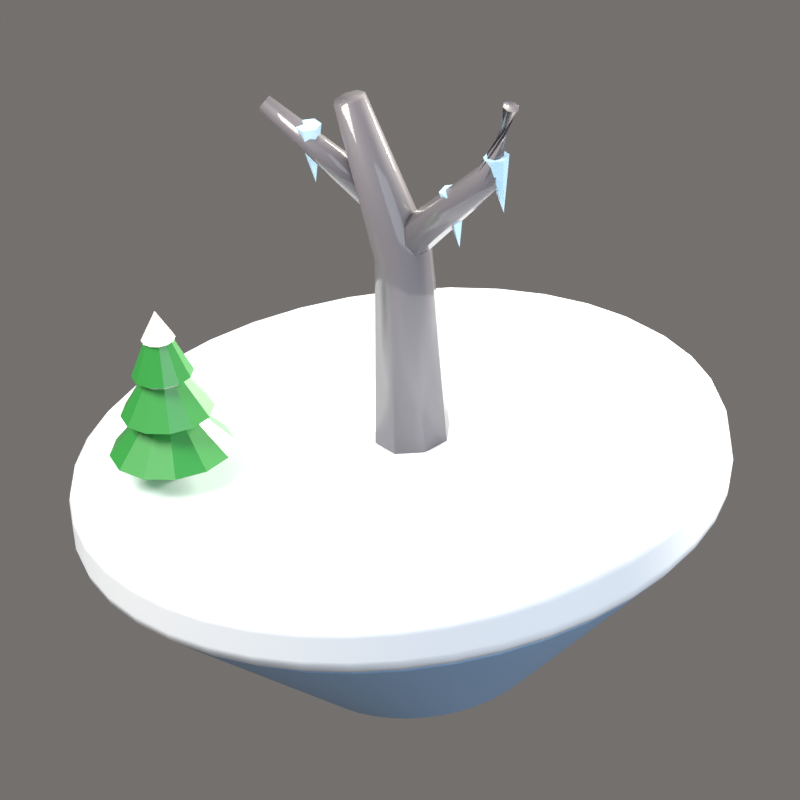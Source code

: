 # Source: Tundra_1.blend  (saved by Blender 5.2.44; exported with 4.5.12 LTS)
import bpy
from mathutils import Matrix  # noqa: F401  (used for matrix-valued properties, if any)

bpy.ops.wm.read_factory_settings(use_empty=True)
scene = bpy.context.scene
scene.name = 'Scene'

# ---- collections
col_collection = bpy.data.collections.new('Collection'); scene.collection.children.link(col_collection)
col_iconrig = bpy.data.collections.new('IconRig'); scene.collection.children.link(col_iconrig)
col_iconsubject = bpy.data.collections.new('IconSubject'); scene.collection.children.link(col_iconsubject)

# ---- materials (node trees are filled in below, after node groups)
mat_tundratop = bpy.data.materials.new('TundraTop')
mat_tundratop.diffuse_color = (0.8879, 0.9387, 1.0, 1.0)
mat_tundraside = bpy.data.materials.new('TundraSide')
mat_tundraside.diffuse_color = (0.2747, 0.4508, 0.6939, 1.0)
mat_frostwood = bpy.data.materials.new('FrostWood')
mat_frostwood.diffuse_color = (0.1559, 0.1441, 0.162, 1.0)
mat_ice = bpy.data.materials.new('Ice')
mat_ice.diffuse_color = (0.521, 0.807, 1.0, 1.0)
mat_wooddark = bpy.data.materials.new('WoodDark')
mat_wooddark.diffuse_color = (0.1119, 0.0356, 0.009721, 1.0)
mat_leafdark = bpy.data.materials.new('LeafDark')
mat_leafdark.diffuse_color = (0.02315, 0.2747, 0.04231, 1.0)
mat_white = bpy.data.materials.new('White')
mat_white.diffuse_color = (0.9301, 0.8963, 0.8228, 1.0)

# ---- material node trees
mat_tundratop.use_nodes = True; mat_tundratop.node_tree.nodes.clear()
_N = mat_tundratop.node_tree.nodes; _L = mat_tundratop.node_tree.links
n0 = _N.new('ShaderNodeBsdfPrincipled'); n0.name = 'Principled BSDF'; n0.location = (-200, 100)
n0.inputs[0].default_value = (0.8879, 0.9387, 1.0, 1.0)
n0.inputs[2].default_value = 0.6
n0.inputs[10].default_value = 0.005
n0.inputs[13].default_value = 0.6
n0.inputs[19].default_value = 0.25
n0.inputs[20].default_value = 0.08
n1 = _N.new('ShaderNodeOutputMaterial'); n1.name = 'Material Output'; n1.location = (200, 100)
_L.new(n0.outputs[0], n1.inputs[0])
n1.is_active_output = True
mat_tundraside.use_nodes = True; mat_tundraside.node_tree.nodes.clear()
_N = mat_tundraside.node_tree.nodes; _L = mat_tundraside.node_tree.links
n0 = _N.new('ShaderNodeBsdfPrincipled'); n0.name = 'Principled BSDF'; n0.location = (-200, 100)
n0.inputs[0].default_value = (0.2747, 0.4508, 0.6939, 1.0)
n0.inputs[2].default_value = 0.7
n0.inputs[10].default_value = 0.005
n0.inputs[13].default_value = 0.6
n0.inputs[19].default_value = 0.15
n0.inputs[20].default_value = 0.08
n1 = _N.new('ShaderNodeOutputMaterial'); n1.name = 'Material Output'; n1.location = (200, 100)
_L.new(n0.outputs[0], n1.inputs[0])
n1.is_active_output = True
mat_frostwood.use_nodes = True; mat_frostwood.node_tree.nodes.clear()
_N = mat_frostwood.node_tree.nodes; _L = mat_frostwood.node_tree.links
n0 = _N.new('ShaderNodeBsdfPrincipled'); n0.name = 'Principled BSDF'; n0.location = (-200, 100)
n0.inputs[0].default_value = (0.1559, 0.1441, 0.162, 1.0)
n0.inputs[2].default_value = 0.6
n0.inputs[10].default_value = 0.005
n0.inputs[13].default_value = 0.6
n0.inputs[19].default_value = 0.7
n0.inputs[20].default_value = 0.08
n1 = _N.new('ShaderNodeOutputMaterial'); n1.name = 'Material Output'; n1.location = (200, 100)
_L.new(n0.outputs[0], n1.inputs[0])
n1.is_active_output = True
mat_ice.use_nodes = True; mat_ice.node_tree.nodes.clear()
_N = mat_ice.node_tree.nodes; _L = mat_ice.node_tree.links
n0 = _N.new('ShaderNodeBsdfPrincipled'); n0.name = 'Principled BSDF'; n0.location = (-200, 100)
n0.inputs[0].default_value = (0.521, 0.807, 1.0, 1.0)
n0.inputs[2].default_value = 0.08
n0.inputs[10].default_value = 0.005
n0.inputs[13].default_value = 0.6
n0.inputs[19].default_value = 1.0
n0.inputs[20].default_value = 0.08
n0.inputs[27].default_value = (0.521, 0.807, 1.0, 1.0)
n0.inputs[28].default_value = 0.1
n1 = _N.new('ShaderNodeOutputMaterial'); n1.name = 'Material Output'; n1.location = (200, 100)
_L.new(n0.outputs[0], n1.inputs[0])
n1.is_active_output = True
mat_wooddark.use_nodes = True; mat_wooddark.node_tree.nodes.clear()
_N = mat_wooddark.node_tree.nodes; _L = mat_wooddark.node_tree.links
n0 = _N.new('ShaderNodeBsdfPrincipled'); n0.name = 'Principled BSDF'; n0.location = (-200, 100)
n0.inputs[0].default_value = (0.1119, 0.0356, 0.009721, 1.0)
n0.inputs[2].default_value = 0.6
n0.inputs[10].default_value = 0.005
n0.inputs[13].default_value = 0.6
n0.inputs[19].default_value = 0.3
n0.inputs[20].default_value = 0.08
n1 = _N.new('ShaderNodeOutputMaterial'); n1.name = 'Material Output'; n1.location = (200, 100)
_L.new(n0.outputs[0], n1.inputs[0])
n1.is_active_output = True
mat_leafdark.use_nodes = True; mat_leafdark.node_tree.nodes.clear()
_N = mat_leafdark.node_tree.nodes; _L = mat_leafdark.node_tree.links
n0 = _N.new('ShaderNodeBsdfPrincipled'); n0.name = 'Principled BSDF'; n0.location = (-200, 100)
n0.inputs[0].default_value = (0.02315, 0.2747, 0.04231, 1.0)
n0.inputs[2].default_value = 0.45
n0.inputs[10].default_value = 0.005
n0.inputs[13].default_value = 0.6
n0.inputs[19].default_value = 0.4
n0.inputs[20].default_value = 0.08
n1 = _N.new('ShaderNodeOutputMaterial'); n1.name = 'Material Output'; n1.location = (200, 100)
_L.new(n0.outputs[0], n1.inputs[0])
n1.is_active_output = True
mat_white.use_nodes = True; mat_white.node_tree.nodes.clear()
_N = mat_white.node_tree.nodes; _L = mat_white.node_tree.links
n0 = _N.new('ShaderNodeBsdfPrincipled'); n0.name = 'Principled BSDF'; n0.location = (-200, 100)
n0.inputs[0].default_value = (0.9301, 0.8963, 0.8228, 1.0)
n0.inputs[2].default_value = 0.35
n0.inputs[10].default_value = 0.005
n0.inputs[13].default_value = 0.6
n0.inputs[19].default_value = 0.8
n0.inputs[20].default_value = 0.08
n1 = _N.new('ShaderNodeOutputMaterial'); n1.name = 'Material Output'; n1.location = (200, 100)
_L.new(n0.outputs[0], n1.inputs[0])
n1.is_active_output = True

# ---- world
world_iconworld = bpy.data.worlds.new('IconWorld'); scene.world = world_iconworld
world_iconworld.use_nodes = True; world_iconworld.node_tree.nodes.clear()
_N = world_iconworld.node_tree.nodes; _L = world_iconworld.node_tree.links
n0 = _N.new('ShaderNodeBackground'); n0.name = 'Background'; n0.location = (-200, 100)
n0.inputs[0].default_value = (0.55, 0.52, 0.5, 1.0)
n0.inputs[1].default_value = 0.4
n1 = _N.new('ShaderNodeOutputWorld'); n1.name = 'World Output'; n1.location = (200, 100)
_L.new(n0.outputs[0], n1.inputs[0])
n1.is_active_output = True

# ---- cameras
cam_iconcam = bpy.data.cameras.new('IconCam')
cam_iconcam.type = 'ORTHO'
cam_iconcam.clip_end = 200.0
cam_iconcam.ortho_scale = 2.405
cam_iconcam.shift_y = 0.0947

# ---- lights
light_keylight = bpy.data.lights.new('KeyLight', 'AREA')
light_keylight.color = (1.0, 0.96, 0.9)
light_keylight.energy = 2200.0
light_keylight.size = 5.0
light_filllight = bpy.data.lights.new('FillLight', 'AREA')
light_filllight.color = (0.82, 0.9, 1.0)
light_filllight.energy = 700.0
light_filllight.size = 7.0
light_rimlight = bpy.data.lights.new('RimLight', 'AREA')
light_rimlight.color = (1.0, 0.95, 0.85)
light_rimlight.energy = 2600.0
light_rimlight.size = 3.0
light_toplight = bpy.data.lights.new('TopLight', 'AREA')
light_toplight.energy = 150.0
light_toplight.size = 6.0

# ---- meshes
me_islandtop = bpy.data.meshes.new('IslandTop')
me_islandtop.from_pydata([(0.0, 1.0, -0.1), (0.0, 1.0, 0.1), (0.1564, 0.9877, -0.1), (0.1564, 0.9877, 0.1), (0.309, 0.9511, -0.1), (0.309, 0.9511, 0.1), (0.454, 0.891, -0.1), (0.454, 0.891, 0.1), (0.5878, 0.809, -0.1), (0.5878, 0.809, 0.1), (0.7071, 0.7071, -0.1), (0.7071, 0.7071, 0.1), (0.809, 0.5878, -0.1), (0.809, 0.5878, 0.1), (0.891, 0.454, -0.1), (0.891, 0.454, 0.1), (0.9511, 0.309, -0.1), (0.9511, 0.309, 0.1), (0.9877, 0.1564, -0.1), (0.9877, 0.1564, 0.1), (1.0, 0.0, -0.1), (1.0, 0.0, 0.1), (0.9877, -0.1564, -0.1), (0.9877, -0.1564, 0.1), (0.9511, -0.309, -0.1), (0.9511, -0.309, 0.1), (0.891, -0.454, -0.1), (0.891, -0.454, 0.1), (0.809, -0.5878, -0.1), (0.809, -0.5878, 0.1), (0.7071, -0.7071, -0.1), (0.7071, -0.7071, 0.1), (0.5878, -0.809, -0.1), (0.5878, -0.809, 0.1), (0.454, -0.891, -0.1), (0.454, -0.891, 0.1), (0.309, -0.9511, -0.1), (0.309, -0.9511, 0.1), (0.1564, -0.9877, -0.1), (0.1564, -0.9877, 0.1), (0.0, -1.0, -0.1), (0.0, -1.0, 0.1), (-0.1564, -0.9877, -0.1), (-0.1564, -0.9877, 0.1), (-0.309, -0.9511, -0.1), (-0.309, -0.9511, 0.1), (-0.454, -0.891, -0.1), (-0.454, -0.891, 0.1), (-0.5878, -0.809, -0.1), (-0.5878, -0.809, 0.1), (-0.7071, -0.7071, -0.1), (-0.7071, -0.7071, 0.1), (-0.809, -0.5878, -0.1), (-0.809, -0.5878, 0.1), (-0.891, -0.454, -0.1), (-0.891, -0.454, 0.1), (-0.9511, -0.309, -0.1), (-0.9511, -0.309, 0.1), (-0.9877, -0.1564, -0.1), (-0.9877, -0.1564, 0.1), (-1.0, 0.0, -0.1), (-1.0, 0.0, 0.1), (-0.9877, 0.1564, -0.1), (-0.9877, 0.1564, 0.1), (-0.9511, 0.309, -0.1), (-0.9511, 0.309, 0.1), (-0.891, 0.454, -0.1), (-0.891, 0.454, 0.1), (-0.809, 0.5878, -0.1), (-0.809, 0.5878, 0.1), (-0.7071, 0.7071, -0.1), (-0.7071, 0.7071, 0.1), (-0.5878, 0.809, -0.1), (-0.5878, 0.809, 0.1), (-0.454, 0.891, -0.1), (-0.454, 0.891, 0.1), (-0.309, 0.9511, -0.1), (-0.309, 0.9511, 0.1), (-0.1564, 0.9877, -0.1), (-0.1564, 0.9877, 0.1)], [], [(0, 1, 3, 2), (2, 3, 5, 4), (4, 5, 7, 6), (6, 7, 9, 8), (8, 9, 11, 10), (10, 11, 13, 12), (12, 13, 15, 14), (14, 15, 17, 16), (16, 17, 19, 18), (18, 19, 21, 20), (20, 21, 23, 22), (22, 23, 25, 24), (24, 25, 27, 26), (26, 27, 29, 28), (28, 29, 31, 30), (30, 31, 33, 32), (32, 33, 35, 34), (34, 35, 37, 36), (36, 37, 39, 38), (38, 39, 41, 40), (40, 41, 43, 42), (42, 43, 45, 44), (44, 45, 47, 46), (46, 47, 49, 48), (48, 49, 51, 50), (50, 51, 53, 52), (52, 53, 55, 54), (54, 55, 57, 56), (56, 57, 59, 58), (58, 59, 61, 60), (60, 61, 63, 62), (62, 63, 65, 64), (64, 65, 67, 66), (66, 67, 69, 68), (68, 69, 71, 70), (70, 71, 73, 72), (72, 73, 75, 74), (74, 75, 77, 76), (3, 1, 79, 77, 75, 73, 71, 69, 67, 65, 63, 61, 59, 57, 55, 53, 51, 49, 47, 45, 43, 41, 39, 37, 35, 33, 31, 29, 27, 25, 23, 21, 19, 17, 15, 13, 11, 9, 7, 5), (76, 77, 79, 78), (78, 79, 1, 0), (0, 2, 4, 6, 8, 10, 12, 14, 16, 18, 20, 22, 24, 26, 28, 30, 32, 34, 36, 38, 40, 42, 44, 46, 48, 50, 52, 54, 56, 58, 60, 62, 64, 66, 68, 70, 72, 74, 76, 78)])
me_islandtop.polygons.foreach_set('use_smooth', [True] * 42)
me_islandtop.materials.append(mat_tundratop)
me_islandtop.update()
me_islandside = bpy.data.meshes.new('IslandSide')
me_islandside.from_pydata([(0.0, 0.32, -0.275), (0.0, 0.96, 0.275), (0.05006, 0.3161, -0.275), (0.1502, 0.9482, 0.275), (0.09889, 0.3043, -0.275), (0.2967, 0.913, 0.275), (0.1453, 0.2851, -0.275), (0.4358, 0.8554, 0.275), (0.1881, 0.2589, -0.275), (0.5643, 0.7767, 0.275), (0.2263, 0.2263, -0.275), (0.6788, 0.6788, 0.275), (0.2589, 0.1881, -0.275), (0.7767, 0.5643, 0.275), (0.2851, 0.1453, -0.275), (0.8554, 0.4358, 0.275), (0.3043, 0.09889, -0.275), (0.913, 0.2967, 0.275), (0.3161, 0.05006, -0.275), (0.9482, 0.1502, 0.275), (0.32, 0.0, -0.275), (0.96, 0.0, 0.275), (0.3161, -0.05006, -0.275), (0.9482, -0.1502, 0.275), (0.3043, -0.09889, -0.275), (0.913, -0.2967, 0.275), (0.2851, -0.1453, -0.275), (0.8554, -0.4358, 0.275), (0.2589, -0.1881, -0.275), (0.7767, -0.5643, 0.275), (0.2263, -0.2263, -0.275), (0.6788, -0.6788, 0.275), (0.1881, -0.2589, -0.275), (0.5643, -0.7767, 0.275), (0.1453, -0.2851, -0.275), (0.4358, -0.8554, 0.275), (0.09889, -0.3043, -0.275), (0.2967, -0.913, 0.275), (0.05006, -0.3161, -0.275), (0.1502, -0.9482, 0.275), (0.0, -0.32, -0.275), (0.0, -0.96, 0.275), (-0.05006, -0.3161, -0.275), (-0.1502, -0.9482, 0.275), (-0.09889, -0.3043, -0.275), (-0.2967, -0.913, 0.275), (-0.1453, -0.2851, -0.275), (-0.4358, -0.8554, 0.275), (-0.1881, -0.2589, -0.275), (-0.5643, -0.7767, 0.275), (-0.2263, -0.2263, -0.275), (-0.6788, -0.6788, 0.275), (-0.2589, -0.1881, -0.275), (-0.7767, -0.5643, 0.275), (-0.2851, -0.1453, -0.275), (-0.8554, -0.4358, 0.275), (-0.3043, -0.09889, -0.275), (-0.913, -0.2967, 0.275), (-0.3161, -0.05006, -0.275), (-0.9482, -0.1502, 0.275), (-0.32, 0.0, -0.275), (-0.96, 0.0, 0.275), (-0.3161, 0.05006, -0.275), (-0.9482, 0.1502, 0.275), (-0.3043, 0.09889, -0.275), (-0.913, 0.2967, 0.275), (-0.2851, 0.1453, -0.275), (-0.8554, 0.4358, 0.275), (-0.2589, 0.1881, -0.275), (-0.7767, 0.5643, 0.275), (-0.2263, 0.2263, -0.275), (-0.6788, 0.6788, 0.275), (-0.1881, 0.2589, -0.275), (-0.5643, 0.7767, 0.275), (-0.1453, 0.2851, -0.275), (-0.4358, 0.8554, 0.275), (-0.09889, 0.3043, -0.275), (-0.2967, 0.913, 0.275), (-0.05006, 0.3161, -0.275), (-0.1502, 0.9482, 0.275)], [], [(0, 1, 3, 2), (2, 3, 5, 4), (4, 5, 7, 6), (6, 7, 9, 8), (8, 9, 11, 10), (10, 11, 13, 12), (12, 13, 15, 14), (14, 15, 17, 16), (16, 17, 19, 18), (18, 19, 21, 20), (20, 21, 23, 22), (22, 23, 25, 24), (24, 25, 27, 26), (26, 27, 29, 28), (28, 29, 31, 30), (30, 31, 33, 32), (32, 33, 35, 34), (34, 35, 37, 36), (36, 37, 39, 38), (38, 39, 41, 40), (40, 41, 43, 42), (42, 43, 45, 44), (44, 45, 47, 46), (46, 47, 49, 48), (48, 49, 51, 50), (50, 51, 53, 52), (52, 53, 55, 54), (54, 55, 57, 56), (56, 57, 59, 58), (58, 59, 61, 60), (60, 61, 63, 62), (62, 63, 65, 64), (64, 65, 67, 66), (66, 67, 69, 68), (68, 69, 71, 70), (70, 71, 73, 72), (72, 73, 75, 74), (74, 75, 77, 76), (3, 1, 79, 77, 75, 73, 71, 69, 67, 65, 63, 61, 59, 57, 55, 53, 51, 49, 47, 45, 43, 41, 39, 37, 35, 33, 31, 29, 27, 25, 23, 21, 19, 17, 15, 13, 11, 9, 7, 5), (76, 77, 79, 78), (78, 79, 1, 0), (0, 2, 4, 6, 8, 10, 12, 14, 16, 18, 20, 22, 24, 26, 28, 30, 32, 34, 36, 38, 40, 42, 44, 46, 48, 50, 52, 54, 56, 58, 60, 62, 64, 66, 68, 70, 72, 74, 76, 78)])
me_islandside.polygons.foreach_set('use_smooth', [True] * 42)
me_islandside.materials.append(mat_tundraside)
me_islandside.update()
me_tube = bpy.data.meshes.new('Tube')
me_tube.from_pydata([(0.0, 0.217, 0.1), (-0.08247, 0.1827, 0.1066), (-0.1166, 0.1, 0.1093), (-0.08247, 0.01727, 0.1066), (-1.428e-17, -0.017, 0.1), (0.08247, 0.01727, 0.0934), (0.1166, 0.1, 0.09067), (0.08247, 0.1827, 0.0934), (0.052, 0.191, 0.75), (-0.01225, 0.1643, 0.7464), (-0.03886, 0.1, 0.745), (-0.01225, 0.03565, 0.7464), (0.052, 0.009, 0.75), (0.1162, 0.03565, 0.7536), (0.1429, 0.1, 0.755), (0.1162, 0.1643, 0.7536), (-0.065, 0.152, 1.27), (-0.1009, 0.1368, 1.262), (-0.1157, 0.1, 1.259), (-0.1009, 0.06323, 1.262), (-0.065, 0.048, 1.27), (-0.02913, 0.06323, 1.278), (-0.01427, 0.1, 1.281), (-0.02913, 0.1368, 1.278)], [], [(0, 1, 9, 8), (1, 2, 10, 9), (2, 3, 11, 10), (3, 4, 12, 11), (4, 5, 13, 12), (5, 6, 14, 13), (6, 7, 15, 14), (7, 0, 8, 15), (8, 9, 17, 16), (9, 10, 18, 17), (10, 11, 19, 18), (11, 12, 20, 19), (12, 13, 21, 20), (13, 14, 22, 21), (14, 15, 23, 22), (15, 8, 16, 23), (7, 6, 5, 4, 3, 2, 1, 0), (16, 17, 18, 19, 20, 21, 22, 23)])
me_tube.polygons.foreach_set('use_smooth', [True] * 18)
me_tube.materials.append(mat_frostwood)
me_tube.update()
me_tube_001 = bpy.data.meshes.new('Tube.001')
me_tube_001.from_pydata([(0.026, 0.035, 0.75), (0.05661, 0.05404, 0.7157), (0.06929, 0.1, 0.7015), (0.05661, 0.146, 0.7157), (0.026, 0.165, 0.75), (-0.004611, 0.146, 0.7843), (-0.01729, 0.1, 0.7985), (-0.004611, 0.05404, 0.7843), (0.39, 0.0545, 1.075), (0.4151, 0.06783, 1.055), (0.4255, 0.1, 1.047), (0.4151, 0.1322, 1.055), (0.39, 0.1455, 1.075), (0.3649, 0.1322, 1.095), (0.3545, 0.1, 1.103), (0.3649, 0.06783, 1.095), (0.494, 0.126, 1.335), (0.4769, 0.1184, 1.342), (0.4699, 0.1, 1.345), (0.4769, 0.08162, 1.342), (0.494, 0.074, 1.335), (0.5111, 0.08162, 1.328), (0.5181, 0.1, 1.325), (0.5111, 0.1184, 1.328)], [], [(0, 1, 9, 8), (1, 2, 10, 9), (2, 3, 11, 10), (3, 4, 12, 11), (4, 5, 13, 12), (5, 6, 14, 13), (6, 7, 15, 14), (7, 0, 8, 15), (8, 9, 17, 16), (9, 10, 18, 17), (10, 11, 19, 18), (11, 12, 20, 19), (12, 13, 21, 20), (13, 14, 22, 21), (14, 15, 23, 22), (15, 8, 16, 23), (7, 6, 5, 4, 3, 2, 1, 0), (16, 17, 18, 19, 20, 21, 22, 23)])
me_tube_001.polygons.foreach_set('use_smooth', [True] * 18)
me_tube_001.materials.append(mat_frostwood)
me_tube_001.update()
me_tube_002 = bpy.data.meshes.new('Tube.002')
me_tube_002.from_pydata([(-0.026, 0.152, 0.945), (-0.04842, 0.1368, 0.9159), (-0.0577, 0.1, 0.9038), (-0.04842, 0.06323, 0.9159), (-0.026, 0.048, 0.945), (-0.003581, 0.06323, 0.9741), (0.005705, 0.1, 0.9862), (-0.003581, 0.1368, 0.9741), (-0.364, 0.126, 1.205), (-0.3752, 0.1184, 1.19), (-0.3799, 0.1, 1.184), (-0.3752, 0.08162, 1.19), (-0.364, 0.074, 1.205), (-0.3528, 0.08162, 1.22), (-0.3481, 0.1, 1.226), (-0.3528, 0.1184, 1.22)], [], [(0, 1, 9, 8), (1, 2, 10, 9), (2, 3, 11, 10), (3, 4, 12, 11), (4, 5, 13, 12), (5, 6, 14, 13), (6, 7, 15, 14), (7, 0, 8, 15), (7, 6, 5, 4, 3, 2, 1, 0), (8, 9, 10, 11, 12, 13, 14, 15)])
me_tube_002.polygons.foreach_set('use_smooth', [True] * 10)
me_tube_002.materials.append(mat_frostwood)
me_tube_002.update()
me_cyl = bpy.data.meshes.new('Cyl')
me_cyl.from_pydata([(0.0, 0.04, -0.1), (0.03464, 0.02, -0.1), (0.03464, -0.02, -0.1), (0.0, -0.04, -0.1), (-0.03464, -0.02, -0.1), (-0.03464, 0.02, -0.1), (0.0, 0.0, 0.1)], [], [(0, 6, 1), (1, 6, 2), (2, 6, 3), (3, 6, 4), (0, 1, 2, 3, 4, 5), (4, 6, 5), (5, 6, 0)])
me_cyl.materials.append(mat_ice)
me_cyl.update()
me_cyl_001 = bpy.data.meshes.new('Cyl.001')
me_cyl_001.from_pydata([(0.0, 0.04, -0.1), (0.03464, 0.02, -0.1), (0.03464, -0.02, -0.1), (0.0, -0.04, -0.1), (-0.03464, -0.02, -0.1), (-0.03464, 0.02, -0.1), (0.0, 0.0, 0.1)], [], [(0, 6, 1), (1, 6, 2), (2, 6, 3), (3, 6, 4), (0, 1, 2, 3, 4, 5), (4, 6, 5), (5, 6, 0)])
me_cyl_001.materials.append(mat_ice)
me_cyl_001.update()
me_cyl_002 = bpy.data.meshes.new('Cyl.002')
me_cyl_002.from_pydata([(0.0, 0.04, -0.1), (0.03464, 0.02, -0.1), (0.03464, -0.02, -0.1), (0.0, -0.04, -0.1), (-0.03464, -0.02, -0.1), (-0.03464, 0.02, -0.1), (0.0, 0.0, 0.1)], [], [(0, 6, 1), (1, 6, 2), (2, 6, 3), (3, 6, 4), (0, 1, 2, 3, 4, 5), (4, 6, 5), (5, 6, 0)])
me_cyl_002.materials.append(mat_ice)
me_cyl_002.update()
me_cyl_003 = bpy.data.meshes.new('Cyl.003')
me_cyl_003.from_pydata([(0.0, 0.036, -0.075), (0.0, 0.036, 0.075), (0.02546, 0.02546, -0.075), (0.02546, 0.02546, 0.075), (0.036, 0.0, -0.075), (0.036, 0.0, 0.075), (0.02546, -0.02546, -0.075), (0.02546, -0.02546, 0.075), (0.0, -0.036, -0.075), (0.0, -0.036, 0.075), (-0.02546, -0.02546, -0.075), (-0.02546, -0.02546, 0.075), (-0.036, 0.0, -0.075), (-0.036, 0.0, 0.075), (-0.02546, 0.02546, -0.075), (-0.02546, 0.02546, 0.075)], [], [(0, 1, 3, 2), (2, 3, 5, 4), (4, 5, 7, 6), (6, 7, 9, 8), (8, 9, 11, 10), (10, 11, 13, 12), (3, 1, 15, 13, 11, 9, 7, 5), (12, 13, 15, 14), (14, 15, 1, 0), (0, 2, 4, 6, 8, 10, 12, 14)])
me_cyl_003.polygons.foreach_set('use_smooth', [True] * 10)
me_cyl_003.materials.append(mat_wooddark)
me_cyl_003.update()
me_cyl_004 = bpy.data.meshes.new('Cyl.004')
me_cyl_004.from_pydata([(0.0, 0.192, -0.108), (0.096, 0.1663, -0.108), (0.1663, 0.096, -0.108), (0.192, 0.0, -0.108), (0.1663, -0.096, -0.108), (0.096, -0.1663, -0.108), (0.0, -0.192, -0.108), (-0.096, -0.1663, -0.108), (-0.1663, -0.096, -0.108), (-0.192, 0.0, -0.108), (-0.1663, 0.096, -0.108), (-0.096, 0.1663, -0.108), (0.0, 0.0, 0.108)], [], [(0, 12, 1), (1, 12, 2), (2, 12, 3), (3, 12, 4), (4, 12, 5), (5, 12, 6), (6, 12, 7), (7, 12, 8), (8, 12, 9), (9, 12, 10), (0, 1, 2, 3, 4, 5, 6, 7, 8, 9, 10, 11), (10, 12, 11), (11, 12, 0)])
me_cyl_004.materials.append(mat_leafdark)
me_cyl_004.update()
me_cyl_005 = bpy.data.meshes.new('Cyl.005')
me_cyl_005.from_pydata([(0.0, 0.1056, -0.048), (0.0528, 0.09145, -0.048), (0.09145, 0.0528, -0.048), (0.1056, 0.0, -0.048), (0.09145, -0.0528, -0.048), (0.0528, -0.09145, -0.048), (0.0, -0.1056, -0.048), (-0.0528, -0.09145, -0.048), (-0.09145, -0.0528, -0.048), (-0.1056, 0.0, -0.048), (-0.09145, 0.0528, -0.048), (-0.0528, 0.09145, -0.048), (0.0, 0.0, 0.048)], [], [(0, 12, 1), (1, 12, 2), (2, 12, 3), (3, 12, 4), (4, 12, 5), (5, 12, 6), (6, 12, 7), (7, 12, 8), (8, 12, 9), (9, 12, 10), (0, 1, 2, 3, 4, 5, 6, 7, 8, 9, 10, 11), (10, 12, 11), (11, 12, 0)])
me_cyl_005.materials.append(mat_white)
me_cyl_005.update()
me_cyl_006 = bpy.data.meshes.new('Cyl.006')
me_cyl_006.from_pydata([(0.0, 0.144, -0.108), (0.072, 0.1247, -0.108), (0.1247, 0.072, -0.108), (0.144, 0.0, -0.108), (0.1247, -0.072, -0.108), (0.072, -0.1247, -0.108), (0.0, -0.144, -0.108), (-0.072, -0.1247, -0.108), (-0.1247, -0.072, -0.108), (-0.144, 0.0, -0.108), (-0.1247, 0.072, -0.108), (-0.072, 0.1247, -0.108), (0.0, 0.0, 0.108)], [], [(0, 12, 1), (1, 12, 2), (2, 12, 3), (3, 12, 4), (4, 12, 5), (5, 12, 6), (6, 12, 7), (7, 12, 8), (8, 12, 9), (9, 12, 10), (0, 1, 2, 3, 4, 5, 6, 7, 8, 9, 10, 11), (10, 12, 11), (11, 12, 0)])
me_cyl_006.materials.append(mat_leafdark)
me_cyl_006.update()
me_cyl_007 = bpy.data.meshes.new('Cyl.007')
me_cyl_007.from_pydata([(0.0, 0.0792, -0.048), (0.0396, 0.06859, -0.048), (0.06859, 0.0396, -0.048), (0.0792, 0.0, -0.048), (0.06859, -0.0396, -0.048), (0.0396, -0.06859, -0.048), (0.0, -0.0792, -0.048), (-0.0396, -0.06859, -0.048), (-0.06859, -0.0396, -0.048), (-0.0792, 0.0, -0.048), (-0.06859, 0.0396, -0.048), (-0.0396, 0.06859, -0.048), (0.0, 0.0, 0.048)], [], [(0, 12, 1), (1, 12, 2), (2, 12, 3), (3, 12, 4), (4, 12, 5), (5, 12, 6), (6, 12, 7), (7, 12, 8), (8, 12, 9), (9, 12, 10), (0, 1, 2, 3, 4, 5, 6, 7, 8, 9, 10, 11), (10, 12, 11), (11, 12, 0)])
me_cyl_007.materials.append(mat_white)
me_cyl_007.update()
me_cyl_008 = bpy.data.meshes.new('Cyl.008')
me_cyl_008.from_pydata([(0.0, 0.096, -0.108), (0.048, 0.08314, -0.108), (0.08314, 0.048, -0.108), (0.096, 0.0, -0.108), (0.08314, -0.048, -0.108), (0.048, -0.08314, -0.108), (0.0, -0.096, -0.108), (-0.048, -0.08314, -0.108), (-0.08314, -0.048, -0.108), (-0.096, 0.0, -0.108), (-0.08314, 0.048, -0.108), (-0.048, 0.08314, -0.108), (0.0, 0.0, 0.108)], [], [(0, 12, 1), (1, 12, 2), (2, 12, 3), (3, 12, 4), (4, 12, 5), (5, 12, 6), (6, 12, 7), (7, 12, 8), (8, 12, 9), (9, 12, 10), (0, 1, 2, 3, 4, 5, 6, 7, 8, 9, 10, 11), (10, 12, 11), (11, 12, 0)])
me_cyl_008.materials.append(mat_leafdark)
me_cyl_008.update()
me_cyl_009 = bpy.data.meshes.new('Cyl.009')
me_cyl_009.from_pydata([(0.0, 0.0528, -0.048), (0.0264, 0.04573, -0.048), (0.04573, 0.0264, -0.048), (0.0528, 0.0, -0.048), (0.04573, -0.0264, -0.048), (0.0264, -0.04573, -0.048), (0.0, -0.0528, -0.048), (-0.0264, -0.04573, -0.048), (-0.04573, -0.0264, -0.048), (-0.0528, 0.0, -0.048), (-0.04573, 0.0264, -0.048), (-0.0264, 0.04573, -0.048), (0.0, 0.0, 0.048)], [], [(0, 12, 1), (1, 12, 2), (2, 12, 3), (3, 12, 4), (4, 12, 5), (5, 12, 6), (6, 12, 7), (7, 12, 8), (8, 12, 9), (9, 12, 10), (0, 1, 2, 3, 4, 5, 6, 7, 8, 9, 10, 11), (10, 12, 11), (11, 12, 0)])
me_cyl_009.materials.append(mat_white)
me_cyl_009.update()

# ---- objects
ob_iconcam = bpy.data.objects.new('IconCam', cam_iconcam)
ob_keylight = bpy.data.objects.new('KeyLight', light_keylight)
ob_filllight = bpy.data.objects.new('FillLight', light_filllight)
ob_rimlight = bpy.data.objects.new('RimLight', light_rimlight)
ob_toplight = bpy.data.objects.new('TopLight', light_toplight)
ob_islandtop = bpy.data.objects.new('IslandTop', me_islandtop)
ob_islandside = bpy.data.objects.new('IslandSide', me_islandside)
ob_tube = bpy.data.objects.new('Tube', me_tube)
ob_tube_001 = bpy.data.objects.new('Tube.001', me_tube_001)
ob_tube_002 = bpy.data.objects.new('Tube.002', me_tube_002)
ob_cyl = bpy.data.objects.new('Cyl', me_cyl)
ob_cyl_001 = bpy.data.objects.new('Cyl.001', me_cyl_001)
ob_cyl_002 = bpy.data.objects.new('Cyl.002', me_cyl_002)
ob_cyl_003 = bpy.data.objects.new('Cyl.003', me_cyl_003)
ob_cyl_004 = bpy.data.objects.new('Cyl.004', me_cyl_004)
ob_cyl_005 = bpy.data.objects.new('Cyl.005', me_cyl_005)
ob_cyl_006 = bpy.data.objects.new('Cyl.006', me_cyl_006)
ob_cyl_007 = bpy.data.objects.new('Cyl.007', me_cyl_007)
ob_cyl_008 = bpy.data.objects.new('Cyl.008', me_cyl_008)
ob_cyl_009 = bpy.data.objects.new('Cyl.009', me_cyl_009)
ob_diorama = bpy.data.objects.new('Diorama', None)

# ---- transforms, parenting, visibility, modifiers, constraints
ob_iconcam.location = (13.39, -25.19, 9.271)
ob_iconcam.rotation_euler = (1.257, -3.907e-08, 0.4887)
ob_keylight.location = (-4.5, -6.5, 7.0)
ob_keylight.rotation_euler = (0.8461, 1.639e-09, -0.6055)
ob_filllight.location = (7.0, -4.0, 1.5)
ob_filllight.rotation_euler = (1.387, 1.353e-07, 1.052)
ob_rimlight.location = (3.0, 7.0, 5.0)
ob_rimlight.rotation_euler = (0.9898, 1.23e-07, 2.737)
ob_toplight.location = (0.0, 0.0, 9.0)
ob_islandtop.parent = ob_diorama
ob_islandtop.location = (0.0, 0.0, 0.0)
_m = ob_islandtop.modifiers.new('Bevel', 'BEVEL')
_m.width = 0.06
_m.width_pct = 0.06
_m.segments = 3
_m.angle_limit = 0.6981
_m.harden_normals = True
ob_islandside.parent = ob_diorama
ob_islandside.location = (0.0, 0.0, -0.375)
_m = ob_islandside.modifiers.new('Bevel', 'BEVEL')
_m.width = 0.03
_m.width_pct = 0.03
_m.segments = 3
_m.angle_limit = 0.6981
_m.harden_normals = True
ob_tube.parent = ob_diorama
ob_tube.location = (0.0, 0.0, 0.0)
ob_tube_001.parent = ob_diorama
ob_tube_001.location = (0.0, 0.0, 0.0)
ob_tube_002.parent = ob_diorama
ob_tube_002.location = (0.0, 0.0, 0.0)
ob_cyl.parent = ob_diorama
ob_cyl.location = (0.25, 0.1, 0.9)
ob_cyl.rotation_euler = (3.142, 0.0, 0.0)
ob_cyl_001.parent = ob_diorama
ob_cyl_001.location = (0.42, 0.1, 1.05)
ob_cyl_001.rotation_euler = (3.142, 0.0, 0.0)
ob_cyl_002.parent = ob_diorama
ob_cyl_002.location = (-0.22, 0.1, 1.05)
ob_cyl_002.rotation_euler = (3.142, 0.0, 0.0)
ob_cyl_003.parent = ob_diorama
ob_cyl_003.location = (-0.6, -0.3, 0.172)
ob_cyl_004.parent = ob_diorama
ob_cyl_004.location = (-0.6, -0.3, 0.292)
ob_cyl_005.parent = ob_diorama
ob_cyl_005.location = (-0.6, -0.3, 0.352)
ob_cyl_006.parent = ob_diorama
ob_cyl_006.location = (-0.6, -0.3, 0.424)
ob_cyl_007.parent = ob_diorama
ob_cyl_007.location = (-0.6, -0.3, 0.484)
ob_cyl_008.parent = ob_diorama
ob_cyl_008.location = (-0.6, -0.3, 0.556)
ob_cyl_009.parent = ob_diorama
ob_cyl_009.location = (-0.6, -0.3, 0.616)
ob_diorama.location = (0.0, 0.0, 0.0)
ob_diorama.rotation_euler = (0.2443, 0.0, 0.0)

# ---- collection membership
col_iconrig.objects.link(ob_iconcam)
col_iconrig.objects.link(ob_keylight)
col_iconrig.objects.link(ob_filllight)
col_iconrig.objects.link(ob_rimlight)
col_iconrig.objects.link(ob_toplight)
col_iconsubject.objects.link(ob_islandtop)
col_iconsubject.objects.link(ob_islandside)
col_iconsubject.objects.link(ob_tube)
col_iconsubject.objects.link(ob_tube_001)
col_iconsubject.objects.link(ob_tube_002)
col_iconsubject.objects.link(ob_cyl)
col_iconsubject.objects.link(ob_cyl_001)
col_iconsubject.objects.link(ob_cyl_002)
col_iconsubject.objects.link(ob_cyl_003)
col_iconsubject.objects.link(ob_cyl_004)
col_iconsubject.objects.link(ob_cyl_005)
col_iconsubject.objects.link(ob_cyl_006)
col_iconsubject.objects.link(ob_cyl_007)
col_iconsubject.objects.link(ob_cyl_008)
col_iconsubject.objects.link(ob_cyl_009)
col_iconsubject.objects.link(ob_diorama)

# ---- scene / render settings (as saved in the file)
scene.camera = ob_iconcam
scene.frame_start = 1; scene.frame_end = 250; scene.frame_set(1)
scene.render.engine = 'BLENDER_EEVEE_NEXT'
scene.render.resolution_x = 512
scene.render.resolution_y = 512
scene.render.film_transparent = True
scene.render.bake_bias = 0.0
scene.render.bake_samples = 0
scene.render.compositor_device = 'GPU'
scene.eevee.taa_render_samples = 48
scene.eevee.use_volume_custom_range = False
scene.eevee.fast_gi_thickness_near = 0.1
scene.eevee.fast_gi_thickness_far = 0.0
scene.eevee.ray_tracing_options.screen_trace_thickness = 0.1
scene.view_settings.view_transform = 'Standard'
scene.view_settings.exposure = -0.35
bpy.context.view_layer.update()
